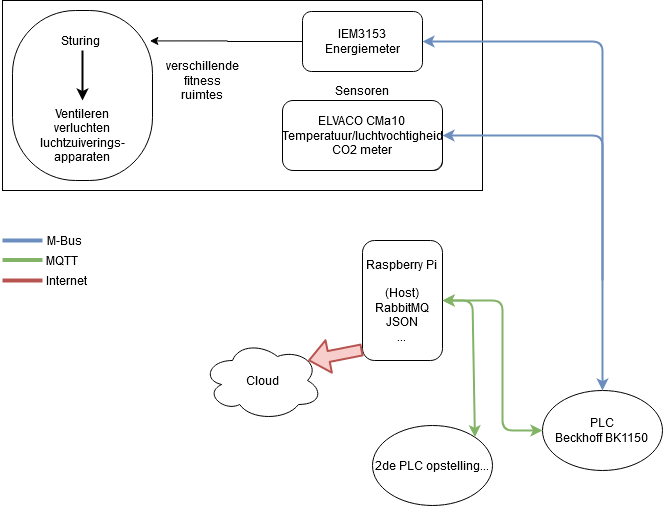

The diagram above was exported from draw.io. Its source (the exported page's mxGraphModel, read from the mxfile embedded in the PNG):
<mxGraphModel dx="1673" dy="931" grid="1" gridSize="10" guides="1" tooltips="1" connect="1" arrows="1" fold="1" page="1" pageScale="1" pageWidth="827" pageHeight="1169" math="0" shadow="0">
  <root>
    <mxCell id="0" />
    <mxCell id="1" parent="0" />
    <mxCell id="MsB7Z8J8bY42ODB-EDZO-3" value="Text" style="text;html=1;strokeColor=none;fillColor=none;align=center;verticalAlign=middle;whiteSpace=wrap;rounded=0;" parent="1" vertex="1">
      <mxGeometry x="60" y="150" width="40" height="20" as="geometry" />
    </mxCell>
    <mxCell id="MsB7Z8J8bY42ODB-EDZO-5" value="" style="rounded=0;whiteSpace=wrap;html=1;" parent="1" vertex="1">
      <mxGeometry x="40" y="120" width="480" height="190" as="geometry" />
    </mxCell>
    <mxCell id="MsB7Z8J8bY42ODB-EDZO-6" value="" style="rounded=1;whiteSpace=wrap;html=1;rotation=-90;arcSize=45;" parent="1" vertex="1">
      <mxGeometry x="35" y="145" width="170" height="140" as="geometry" />
    </mxCell>
    <mxCell id="rnVSKwiWudkVUQqnPCsN-18" value="" style="edgeStyle=orthogonalEdgeStyle;rounded=0;orthogonalLoop=1;jettySize=auto;html=1;strokeWidth=2;" edge="1" parent="1" source="MsB7Z8J8bY42ODB-EDZO-9" target="MsB7Z8J8bY42ODB-EDZO-12">
      <mxGeometry relative="1" as="geometry" />
    </mxCell>
    <mxCell id="MsB7Z8J8bY42ODB-EDZO-9" value="Sturing&amp;nbsp;" style="text;html=1;strokeColor=none;fillColor=none;align=center;verticalAlign=middle;whiteSpace=wrap;rounded=0;" parent="1" vertex="1">
      <mxGeometry x="100" y="150" width="40" height="20" as="geometry" />
    </mxCell>
    <mxCell id="MsB7Z8J8bY42ODB-EDZO-12" value="Ventileren&lt;br&gt;verluchten&lt;br&gt;luchtzuiverings-apparaten" style="text;html=1;strokeColor=none;fillColor=none;align=center;verticalAlign=middle;whiteSpace=wrap;rounded=0;" parent="1" vertex="1">
      <mxGeometry x="75" y="220" width="90" height="70" as="geometry" />
    </mxCell>
    <mxCell id="MsB7Z8J8bY42ODB-EDZO-13" value="verschillende fitness ruimtes" style="text;html=1;strokeColor=none;fillColor=none;align=center;verticalAlign=middle;whiteSpace=wrap;rounded=0;" parent="1" vertex="1">
      <mxGeometry x="220" y="190" width="40" height="20" as="geometry" />
    </mxCell>
    <mxCell id="MsB7Z8J8bY42ODB-EDZO-14" value="" style="rounded=1;whiteSpace=wrap;html=1;" parent="1" vertex="1">
      <mxGeometry x="360" y="230" width="120" height="60" as="geometry" />
    </mxCell>
    <mxCell id="MsB7Z8J8bY42ODB-EDZO-15" value="ELVACO CMa10&lt;br&gt;Temperatuur/luchtvochtigheid&lt;br&gt;CO2 meter" style="rounded=1;whiteSpace=wrap;html=1;" parent="1" vertex="1">
      <mxGeometry x="320" y="220" width="160" height="70" as="geometry" />
    </mxCell>
    <mxCell id="MsB7Z8J8bY42ODB-EDZO-17" style="edgeStyle=orthogonalEdgeStyle;rounded=0;orthogonalLoop=1;jettySize=auto;html=1;entryX=0.821;entryY=0.981;entryDx=0;entryDy=0;entryPerimeter=0;" parent="1" source="MsB7Z8J8bY42ODB-EDZO-16" target="MsB7Z8J8bY42ODB-EDZO-6" edge="1">
      <mxGeometry relative="1" as="geometry">
        <mxPoint x="187" y="163" as="targetPoint" />
      </mxGeometry>
    </mxCell>
    <mxCell id="MsB7Z8J8bY42ODB-EDZO-16" value="IEM3153&lt;br&gt;Energiemeter" style="rounded=1;whiteSpace=wrap;html=1;" parent="1" vertex="1">
      <mxGeometry x="340" y="131" width="120" height="60" as="geometry" />
    </mxCell>
    <mxCell id="MsB7Z8J8bY42ODB-EDZO-36" value="Sensoren" style="text;html=1;strokeColor=none;fillColor=none;align=center;verticalAlign=middle;whiteSpace=wrap;rounded=0;" parent="1" vertex="1">
      <mxGeometry x="380" y="200" width="40" height="20" as="geometry" />
    </mxCell>
    <mxCell id="rnVSKwiWudkVUQqnPCsN-1" value="" style="endArrow=none;html=1;strokeWidth=4;fillColor=#dae8fc;strokeColor=#6c8ebf;" edge="1" parent="1">
      <mxGeometry width="50" height="50" relative="1" as="geometry">
        <mxPoint x="40" y="360" as="sourcePoint" />
        <mxPoint x="80" y="360" as="targetPoint" />
      </mxGeometry>
    </mxCell>
    <mxCell id="rnVSKwiWudkVUQqnPCsN-2" value="" style="endArrow=none;html=1;strokeWidth=4;fillColor=#f8cecc;strokeColor=#b85450;" edge="1" parent="1">
      <mxGeometry width="50" height="50" relative="1" as="geometry">
        <mxPoint x="40" y="400" as="sourcePoint" />
        <mxPoint x="80" y="400" as="targetPoint" />
      </mxGeometry>
    </mxCell>
    <mxCell id="rnVSKwiWudkVUQqnPCsN-3" value="Internet" style="text;html=1;strokeColor=none;fillColor=none;align=center;verticalAlign=middle;whiteSpace=wrap;rounded=0;" vertex="1" parent="1">
      <mxGeometry x="84" y="390" width="40" height="20" as="geometry" />
    </mxCell>
    <mxCell id="rnVSKwiWudkVUQqnPCsN-4" value="" style="endArrow=none;html=1;strokeWidth=4;fillColor=#d5e8d4;strokeColor=#82b366;" edge="1" parent="1">
      <mxGeometry width="50" height="50" relative="1" as="geometry">
        <mxPoint x="40" y="379.5799999999999" as="sourcePoint" />
        <mxPoint x="80" y="379.5799999999999" as="targetPoint" />
      </mxGeometry>
    </mxCell>
    <mxCell id="rnVSKwiWudkVUQqnPCsN-5" value="MQTT" style="text;html=1;strokeColor=none;fillColor=none;align=center;verticalAlign=middle;whiteSpace=wrap;rounded=0;" vertex="1" parent="1">
      <mxGeometry x="40" y="370" width="120" height="20" as="geometry" />
    </mxCell>
    <mxCell id="rnVSKwiWudkVUQqnPCsN-7" value="&lt;div&gt;PLC&lt;/div&gt;&lt;div&gt;Beckhoff BK1150&lt;br&gt;&lt;/div&gt;" style="ellipse;whiteSpace=wrap;html=1;" vertex="1" parent="1">
      <mxGeometry x="580" y="510" width="120" height="80" as="geometry" />
    </mxCell>
    <mxCell id="rnVSKwiWudkVUQqnPCsN-8" value="&lt;div&gt;Cloud&lt;/div&gt;" style="ellipse;shape=cloud;whiteSpace=wrap;html=1;" vertex="1" parent="1">
      <mxGeometry x="240" y="460" width="120" height="80" as="geometry" />
    </mxCell>
    <mxCell id="rnVSKwiWudkVUQqnPCsN-9" value="" style="endArrow=classic;startArrow=classic;html=1;strokeWidth=2;exitX=0;exitY=0.5;exitDx=0;exitDy=0;entryX=1;entryY=0.5;entryDx=0;entryDy=0;fillColor=#d5e8d4;strokeColor=#82b366;" edge="1" parent="1" source="rnVSKwiWudkVUQqnPCsN-7" target="rnVSKwiWudkVUQqnPCsN-10">
      <mxGeometry width="50" height="50" relative="1" as="geometry">
        <mxPoint x="390" y="440" as="sourcePoint" />
        <mxPoint x="440" y="390" as="targetPoint" />
        <Array as="points">
          <mxPoint x="540" y="550" />
          <mxPoint x="540" y="420" />
        </Array>
      </mxGeometry>
    </mxCell>
    <mxCell id="rnVSKwiWudkVUQqnPCsN-10" value="Raspberry Pi&lt;br&gt;&lt;br&gt;&lt;div&gt;(Host)&lt;/div&gt;&lt;div&gt;RabbitMQ&lt;br&gt;JSON&lt;/div&gt;&lt;div&gt;...&lt;br&gt;&lt;/div&gt;" style="rounded=1;whiteSpace=wrap;html=1;" vertex="1" parent="1">
      <mxGeometry x="400" y="360" width="80" height="120" as="geometry" />
    </mxCell>
    <mxCell id="rnVSKwiWudkVUQqnPCsN-11" value="" style="shape=flexArrow;endArrow=classic;html=1;strokeWidth=2;entryX=0.88;entryY=0.25;entryDx=0;entryDy=0;entryPerimeter=0;exitX=0;exitY=0.911;exitDx=0;exitDy=0;exitPerimeter=0;fillColor=#f8cecc;strokeColor=#b85450;" edge="1" parent="1" source="rnVSKwiWudkVUQqnPCsN-10" target="rnVSKwiWudkVUQqnPCsN-8">
      <mxGeometry width="50" height="50" relative="1" as="geometry">
        <mxPoint x="410" y="400" as="sourcePoint" />
        <mxPoint x="460" y="350" as="targetPoint" />
      </mxGeometry>
    </mxCell>
    <mxCell id="rnVSKwiWudkVUQqnPCsN-12" value="2de PLC opstelling..." style="ellipse;whiteSpace=wrap;html=1;" vertex="1" parent="1">
      <mxGeometry x="410" y="545" width="120" height="80" as="geometry" />
    </mxCell>
    <mxCell id="rnVSKwiWudkVUQqnPCsN-13" value="" style="endArrow=classic;startArrow=classic;html=1;strokeWidth=2;exitX=1;exitY=0;exitDx=0;exitDy=0;entryX=1;entryY=0.5;entryDx=0;entryDy=0;fillColor=#d5e8d4;strokeColor=#82b366;" edge="1" parent="1" source="rnVSKwiWudkVUQqnPCsN-12">
      <mxGeometry width="50" height="50" relative="1" as="geometry">
        <mxPoint x="580" y="550" as="sourcePoint" />
        <mxPoint x="480" y="420" as="targetPoint" />
        <Array as="points">
          <mxPoint x="510" y="420" />
        </Array>
      </mxGeometry>
    </mxCell>
    <mxCell id="rnVSKwiWudkVUQqnPCsN-14" value="" style="endArrow=classic;startArrow=classic;html=1;entryX=0.5;entryY=0;entryDx=0;entryDy=0;exitX=1;exitY=0.5;exitDx=0;exitDy=0;strokeWidth=2;fillColor=#dae8fc;strokeColor=#6c8ebf;" edge="1" parent="1" source="MsB7Z8J8bY42ODB-EDZO-16" target="rnVSKwiWudkVUQqnPCsN-7">
      <mxGeometry width="50" height="50" relative="1" as="geometry">
        <mxPoint x="600" y="250" as="sourcePoint" />
        <mxPoint x="570" y="360" as="targetPoint" />
        <Array as="points">
          <mxPoint x="640" y="161" />
        </Array>
      </mxGeometry>
    </mxCell>
    <mxCell id="rnVSKwiWudkVUQqnPCsN-15" value="" style="endArrow=classic;html=1;strokeWidth=2;entryX=1;entryY=0.5;entryDx=0;entryDy=0;fillColor=#dae8fc;strokeColor=#6c8ebf;" edge="1" parent="1" target="MsB7Z8J8bY42ODB-EDZO-15">
      <mxGeometry width="50" height="50" relative="1" as="geometry">
        <mxPoint x="640" y="400" as="sourcePoint" />
        <mxPoint x="580" y="270" as="targetPoint" />
        <Array as="points">
          <mxPoint x="640" y="255" />
        </Array>
      </mxGeometry>
    </mxCell>
    <mxCell id="rnVSKwiWudkVUQqnPCsN-17" value="M-Bus" style="text;html=1;strokeColor=none;fillColor=none;align=center;verticalAlign=middle;whiteSpace=wrap;rounded=0;" vertex="1" parent="1">
      <mxGeometry x="82" y="350" width="40" height="20" as="geometry" />
    </mxCell>
  </root>
</mxGraphModel>